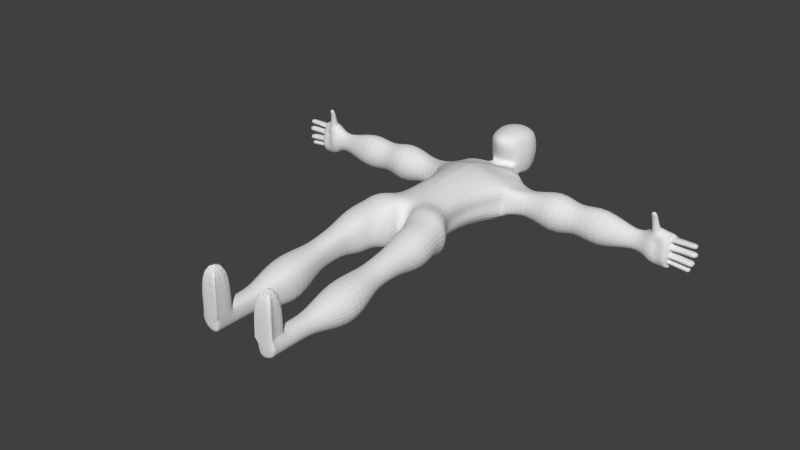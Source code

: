 # Source: FinishedCharacter2.blend  (saved by Blender 2.72.0; exported with 4.5.12 LTS)
import bpy
from mathutils import Matrix  # noqa: F401  (used for matrix-valued properties, if any)

bpy.ops.wm.read_factory_settings(use_empty=True)
scene = bpy.context.scene
scene.name = 'Scene'

# ---- collections
col_collection_1 = bpy.data.collections.new('Collection 1'); scene.collection.children.link(col_collection_1)

# ---- world
world_world = bpy.data.worlds.new('World'); scene.world = world_world
world_world.color = (0.05088, 0.05088, 0.05088)
world_world.use_sun_shadow = False
world_world.sun_shadow_jitter_overblur = 0.0
world_world.cycles.sampling_method = 'MANUAL'
world_world.cycles.sample_map_resolution = 256

# ---- meshes
me_cube_001 = bpy.data.meshes.new('Cube.001')
me_cube_001.from_pydata([(1.004, 10.28, -8.723), (1.0, 9.94, -6.438), (1.01, 12.23, -9.053), (1.0, 12.33, -6.451), (0.00972, 12.42, -9.247), (0.5097, 12.36, -9.19), (1.147, 11.73, -9.19), (1.204, 11.23, -9.247), (1.146, 10.74, -9.09), (1.146, 12.38, -8.441), (1.199, 12.48, -7.723), (1.139, 12.46, -7.028), (1.138, 11.83, -6.313), (1.195, 11.29, -6.255), (1.138, 10.63, -6.307), (1.138, 9.989, -6.944), (1.195, 10.09, -7.473), (1.14, 10.17, -8.093), (0.5, 12.47, -6.313), (0.0, 12.53, -6.256), (0.0, 9.271, -6.228), (0.5, 9.473, -6.289), (0.00972, 11.82, -9.494), (0.00972, 11.23, -9.596), (0.007484, 10.65, -9.356), (0.6141, 11.8, -9.399), (0.6574, 11.23, -9.486), (0.6121, 10.68, -9.272), (1.354, 11.82, -8.53), (1.44, 11.25, -8.566), (1.352, 10.7, -8.421), (1.445, 11.89, -7.665), (1.546, 11.3, -7.63), (1.443, 10.71, -7.583), (1.347, 11.89, -6.874), (1.433, 11.33, -6.807), (1.346, 10.69, -6.845), (0.6044, 11.9, -6.105), (0.6476, 11.15, -6.012), (0.6044, 10.27, -6.088), (0.0, 11.92, -6.009), (0.0, 11.07, -5.899), (0.0, 10.09, -5.988), (0.0, 9.226, -6.783), (0.5688, 9.458, -6.829), (0.0, 9.53, -7.443), (0.5973, 9.699, -7.445), (0.0, 9.887, -8.127), (0.5697, 9.973, -8.111), (0.5693, 12.67, -6.874), (0.0, 12.76, -6.807), (0.6008, 12.74, -7.665), (0.002891, 12.84, -7.63), (0.5765, 12.59, -8.53), (0.007544, 12.68, -8.566), (2.752, 8.724, -9.433), (2.975, 8.622, -10.22), (1.032, 3.564, -7.179), (2.997, 8.43, -8.424), (0.00945, 8.622, -11.33), (1.109, 8.622, -11.45), (0.0, 7.472, -7.474), (1.059, 7.472, -7.659), (0.008325, 9.931, -10.32), (0.00767, 10.49, -9.469), (1.082, 10.58, -9.121), (1.545, 10.02, -9.913), (0.8247, 9.957, -10.28), (0.6213, 10.52, -9.337), (1.313, 9.294, -8.189), (1.001, 10.01, -8.182), (0.0, 9.768, -8.211), (0.0, 9.013, -8.18), (0.7702, 9.099, -8.171), (0.5692, 9.866, -8.202), (1.354, 9.561, -9.184), (0.9773, 10.22, -8.79), (1.545, 10.02, -9.913), (1.723, 9.699, -10.32), (0.0, 9.013, -8.18), (0.0, 7.694, -7.632), (0.0, 1.092, -7.405), (1.109, 1.136, -10.91), (0.00945, 1.136, -10.79), (2.069, 1.136, -7.976), (0.0087, 9.639, -10.76), (0.008325, 9.931, -10.32), (0.9195, 9.635, -10.78), (0.8247, 9.957, -10.28), (2.564, 9.061, -8.095), (1.455, 9.239, -8.146), (0.8829, 7.779, -7.658), (0.7702, 9.099, -8.171), (1.511, 9.239, -9.437), (1.354, 9.561, -9.184), (2.08, 1.136, -9.661), (1.823, 1.136, -9.041), (1.823, 3.564, -9.005), (2.08, 3.568, -9.651), (0.007154, 10.1, -9.789), (0.007034, 10.24, -9.643), (0.006913, 10.38, -9.497), (1.029, 10.47, -9.199), (1.021, 10.33, -9.356), (1.1, 10.19, -9.466), (0.5712, 10.13, -9.687), (0.5407, 10.27, -9.553), (0.5103, 10.41, -9.41), (1.064, 9.616, -8.26), (1.007, 9.757, -8.281), (0.9497, 9.898, -8.303), (2.069, 3.564, -8.21), (0.00945, 3.607, -10.68), (1.109, 3.607, -10.8), (-0.003341, 3.564, -7.052), (1.032, 5.897, -7.134), (0.001059, 9.617, -8.335), (0.0, 9.324, -8.432), (0.0, 9.183, -8.298), (0.5344, 9.268, -8.318), (0.5033, 9.561, -8.301), (0.475, 9.702, -8.32), (-0.003341, 5.897, -7.063), (1.109, 5.897, -11.45), (0.00945, 5.897, -11.33), (0.9372, 9.731, -9.022), (0.8871, 9.872, -8.961), (0.8369, 10.01, -8.899), (1.634, 9.861, -10.11), (2.916, 5.988, -8.109), (0.0, 7.855, -7.687), (1.032, 1.026, -7.47), (2.939, 5.897, -10.2), (2.711, 5.899, -9.231), (0.008512, 9.743, -10.59), (0.8721, 9.796, -10.52), (1.629, 9.133, -8.107), (0.8143, 8.937, -8.116), (1.432, 9.4, -9.301), (-0.5158, -0.706, -7.695), (0.5967, -0.8574, -10.25), (0.0, -0.8574, -10.33), (0.0, -1.041, -9.423), (0.4927, -1.322, -9.33), (0.5197, -0.706, -7.657), (0.003829, -0.2048, -10.46), (0.8044, -0.2048, -10.62), (0.7273, 0.04046, -7.501), (-0.3081, 0.04046, -7.461), (2.327, 0.3197, -7.763), (2.357, 0.03681, -10.26), (2.676, -0.2054, -8.981), (0.5907, -1.937, -10.78), (0.3204, -1.545, -9.489), (0.4986, -1.672, -7.932), (1.35, -1.132, -11.13), (1.252, -0.9158, -7.26), (2.896, -0.7568, -7.369), (2.933, -0.8159, -10.56), (3.551, -0.8309, -9.051), (1.139, -2.808, -10.32), (0.9292, -3.474, -9.535), (1.067, -2.543, -8.187), (1.727, -2.003, -10.62), (1.651, -1.787, -7.605), (2.925, -1.628, -7.699), (2.954, -1.687, -10.13), (3.433, -1.702, -8.821), (1.281, -3.737, -10.46), (1.059, -4.035, -9.599), (1.09, -3.687, -8.352), (1.86, -3.437, -10.9), (1.773, -3.22, -7.703), (3.215, -3.061, -7.792), (3.247, -3.121, -10.43), (3.79, -3.136, -9.182), (1.553, -4.823, -10.07), (1.399, -4.823, -9.499), (1.42, -4.823, -8.671), (1.953, -4.823, -10.36), (1.893, -4.823, -8.24), (2.892, -4.823, -8.3), (2.915, -4.823, -10.05), (3.29, -4.823, -9.222), (1.595, -6.352, -10.14), (1.452, -6.352, -9.62), (1.472, -6.352, -8.865), (1.968, -6.352, -10.41), (1.912, -6.352, -8.472), (2.841, -6.352, -8.526), (2.862, -6.352, -10.12), (3.212, -6.352, -9.367), (1.595, -7.372, -10.31), (1.452, -7.372, -9.79), (1.472, -7.372, -9.035), (1.968, -7.372, -10.58), (1.912, -7.372, -8.642), (2.841, -7.372, -8.696), (2.862, -7.372, -10.29), (3.212, -7.372, -9.537), (1.216, -9.391, -11.33), (0.9779, -9.391, -10.46), (1.012, -9.391, -9.195), (1.837, -9.391, -11.77), (1.745, -9.391, -8.538), (3.292, -9.391, -8.629), (3.327, -9.391, -11.3), (3.909, -9.391, -10.03), (1.475, -11.06, -11.0), (1.301, -11.06, -10.37), (1.326, -11.06, -9.466), (1.926, -11.06, -11.32), (1.859, -11.06, -8.994), (2.984, -11.06, -9.059), (3.01, -11.06, -10.98), (3.434, -11.06, -10.07), (1.724, -12.38, -10.7), (1.613, -12.38, -10.3), (1.629, -12.38, -9.707), (2.012, -12.38, -10.91), (1.969, -12.38, -9.399), (2.688, -12.38, -9.441), (2.704, -12.38, -10.69), (2.975, -12.38, -10.1), (1.724, -13.66, -10.7), (1.613, -13.67, -10.3), (1.629, -13.78, -9.707), (2.012, -13.66, -10.91), (1.969, -13.85, -9.399), (2.688, -13.84, -9.441), (2.704, -13.66, -10.69), (2.975, -13.7, -10.1), (1.724, -14.25, -10.7), (1.613, -14.27, -10.3), (1.629, -14.41, -9.707), (2.012, -14.25, -10.91), (1.969, -14.5, -9.399), (2.688, -14.49, -9.441), (2.704, -14.25, -10.69), (2.975, -14.3, -10.1), (1.724, -14.84, -10.7), (1.613, -14.86, -10.3), (1.549, -14.96, -9.652), (2.012, -14.84, -10.91), (2.682, -15.03, -9.441), (2.704, -14.84, -10.69), (2.975, -14.88, -10.1), (1.724, -15.45, -10.7), (1.613, -15.45, -10.3), (1.567, -15.48, -9.652), (2.012, -15.45, -10.91), (2.701, -15.51, -9.441), (2.704, -15.45, -10.69), (2.975, -15.45, -10.1), (1.724, -15.78, -10.7), (1.613, -15.78, -10.3), (1.535, -15.78, -9.621), (2.012, -15.78, -10.91), (1.536, -15.78, -9.62), (2.92, -15.79, -9.51), (2.704, -15.78, -10.69), (2.975, -15.78, -10.1), (2.92, -15.79, -9.51), (1.535, -15.78, -9.621), (2.701, -15.51, -9.441), (1.536, -15.78, -9.62), (1.567, -15.48, -9.652), (2.682, -15.03, -9.441), (1.549, -14.96, -9.652), (2.688, -14.49, -9.441), (1.969, -14.5, -9.399), (1.629, -14.41, -9.707), (1.629, -14.41, -6.619), (1.969, -14.5, -6.312), (2.688, -14.49, -6.354), (1.549, -14.96, -6.565), (2.682, -15.03, -6.354), (1.567, -15.48, -6.565), (1.536, -15.78, -6.533), (2.701, -15.51, -6.354), (1.535, -15.78, -6.533), (2.92, -15.79, -6.423), (3.037, 7.083, -8.29), (1.044, 6.559, -7.355), (-0.001936, 6.559, -7.236), (0.00945, 7.042, -11.33), (3.109, 7.05, -10.22), (1.109, 7.042, -11.45), (2.752, 8.724, -9.433), (2.975, 8.622, -10.22), (2.997, 8.43, -8.424), (2.916, 5.988, -8.109), (2.939, 5.897, -10.2), (2.711, 5.899, -9.231), (3.037, 7.083, -8.29), (3.109, 7.05, -10.22), (4.395, 8.078, -9.461), (4.395, 7.678, -9.992), (4.386, 7.973, -8.813), (4.364, 6.753, -8.529), (4.373, 6.458, -9.707), (4.364, 6.353, -9.059), (4.373, 7.424, -8.427), (8.014, 8.025, -9.475), (4.386, 7.007, -10.09), (6.456, 8.788, -9.68), (6.456, 8.059, -10.78), (6.447, 8.596, -8.328), (6.425, 6.372, -7.736), (6.434, 5.835, -10.19), (6.425, 5.643, -8.84), (6.434, 7.595, -7.524), (9.766, 8.591, -9.643), (6.447, 6.836, -11.0), (8.014, 7.647, -10.06), (8.005, 7.925, -8.766), (7.983, 6.772, -8.454), (7.992, 6.494, -9.744), (7.983, 6.394, -9.035), (7.992, 7.406, -8.343), (12.43, 7.634, -9.327), (8.005, 7.013, -10.17), (9.766, 7.946, -10.69), (9.757, 8.421, -8.366), (9.735, 6.454, -7.805), (9.744, 6.064, -10.3), (9.735, 5.809, -9.103), (9.744, 7.494, -7.605), (13.35, 8.05, -9.462), (9.757, 7.048, -10.89), (12.43, 7.512, -9.624), (12.42, 7.584, -9.007), (12.4, 7.005, -8.957), (12.41, 6.921, -9.584), (12.4, 6.815, -9.295), (12.41, 7.296, -8.85), (13.93, 8.097, -9.481), (12.42, 7.246, -9.697), (13.35, 7.765, -10.27), (13.34, 7.949, -8.474), (13.32, 6.753, -8.223), (13.33, 6.622, -10.22), (13.32, 6.39, -9.287), (13.33, 7.371, -7.949), (13.34, 7.187, -10.55), (13.93, 7.789, -10.34), (13.92, 7.99, -8.432), (13.9, 6.73, -8.155), (13.88, 6.746, -10.22), (13.87, 6.703, -9.229), (13.91, 7.382, -7.879), (14.74, 8.097, -9.481), (13.92, 7.176, -10.63), (14.46, 8.097, -9.481), (14.46, 7.789, -10.34), (14.45, 7.99, -8.432), (14.31, 6.948, -8.235), (14.38, 6.802, -10.25), (14.37, 6.698, -9.262), (14.39, 7.384, -8.053), (13.32, 6.753, -8.223), (14.45, 7.177, -10.63), (14.74, 7.789, -10.34), (14.74, 7.99, -8.432), (14.43, 7.094, -8.281), (14.53, 6.944, -10.25), (14.52, 6.789, -9.26), (14.63, 7.382, -8.112), (14.46, 7.891, -9.959), (14.73, 7.176, -10.63), (13.33, 7.371, -7.949), (13.9, 6.73, -8.155), (13.91, 7.382, -7.879), (13.37, 6.768, -7.799), (13.37, 7.261, -7.679), (13.8, 6.75, -7.749), (13.81, 7.269, -7.622), (13.31, 6.734, -7.266), (13.32, 7.036, -7.145), (13.74, 6.723, -7.215), (13.75, 7.04, -7.089), (13.3, 6.689, -7.151), (13.31, 6.99, -7.031), (13.73, 6.678, -7.101), (13.74, 6.995, -6.975), (13.33, 6.596, -6.788), (13.33, 6.814, -6.701), (13.64, 6.588, -6.751), (13.64, 6.817, -6.661), (14.74, 8.045, -8.934), (14.74, 7.893, -9.954), (14.22, 8.097, -9.481), (14.46, 8.045, -8.933), (13.88, 6.72, -9.782), (13.65, 6.603, -9.252), (13.87, 6.857, -8.652), (14.38, 6.605, -9.811), (14.37, 6.748, -8.671), (14.52, 6.737, -9.808), (14.19, 8.045, -8.933), (14.18, 7.888, -9.964), (14.51, 6.885, -8.662), (13.61, 6.626, -9.803), (13.6, 6.762, -8.678), (14.63, 6.92, -9.331), (14.59, 7.07, -8.748), (14.59, 6.926, -9.856), (14.57, 7.105, -10.28), (14.5, 7.25, -8.355), (14.86, 7.895, -8.462), (14.87, 7.94, -8.864), (14.77, 7.105, -8.716), (14.69, 7.238, -8.384), (15.33, 7.888, -8.458), (15.33, 7.932, -8.861), (15.32, 7.077, -8.712), (15.32, 7.181, -8.303), (15.4, 7.839, -8.458), (15.4, 7.877, -8.86), (15.39, 7.133, -8.712), (15.39, 7.223, -8.303), (15.85, 7.829, -8.454), (15.86, 7.867, -8.856), (15.84, 7.123, -8.708), (15.84, 7.213, -8.299), (15.9, 7.827, -8.453), (15.9, 7.866, -8.855), (15.89, 7.122, -8.707), (15.89, 7.212, -8.298), (16.32, 7.778, -8.449), (16.32, 7.812, -8.852), (16.31, 7.16, -8.703), (16.31, 7.239, -8.294), (14.81, 7.976, -9.41), (14.81, 7.934, -8.971), (14.76, 6.981, -9.29), (14.73, 7.099, -8.822), (15.33, 7.853, -9.401), (15.33, 7.821, -8.988), (15.31, 7.085, -9.287), (15.32, 7.163, -8.848), (15.41, 7.851, -9.402), (15.41, 7.819, -8.989), (15.39, 7.083, -9.289), (15.4, 7.161, -8.849), (15.85, 7.842, -9.407), (15.86, 7.81, -8.994), (15.84, 7.074, -9.294), (15.85, 7.152, -8.854), (15.9, 7.841, -9.408), (15.9, 7.809, -8.995), (15.89, 7.073, -9.294), (15.89, 7.151, -8.855), (16.4, 7.821, -9.415), (16.41, 7.79, -9.002), (16.39, 7.068, -9.302), (16.4, 7.144, -8.862), (14.83, 7.995, -9.508), (14.79, 7.821, -9.909), (14.77, 6.941, -9.379), (14.68, 6.957, -9.825), (15.33, 7.877, -9.549), (15.29, 7.736, -9.95), (15.32, 7.016, -9.42), (15.28, 7.0, -9.866), (15.4, 7.874, -9.557), (15.37, 7.734, -9.957), (15.4, 7.014, -9.428), (15.36, 6.998, -9.874), (15.84, 7.83, -9.603), (15.81, 7.699, -10.0), (15.84, 7.029, -9.474), (15.8, 7.014, -9.92), (15.9, 7.829, -9.608), (15.86, 7.697, -10.01), (15.89, 7.028, -9.478), (15.86, 7.013, -9.924), (16.28, 7.783, -9.645), (16.25, 7.662, -10.05), (16.27, 7.047, -9.516), (16.24, 7.033, -9.962), (14.79, 7.719, -10.3), (14.81, 7.806, -9.98), (14.72, 6.954, -9.897), (14.63, 7.121, -10.25), (15.25, 7.62, -10.35), (15.28, 7.685, -10.02), (15.27, 7.015, -9.943), (15.24, 7.087, -10.3), (15.34, 7.617, -10.36), (15.36, 7.683, -10.03), (15.35, 7.013, -9.951), (15.33, 7.084, -10.31), (15.76, 7.585, -10.4), (15.78, 7.646, -10.07), (15.77, 7.025, -9.991), (15.75, 7.092, -10.35), (15.81, 7.584, -10.4), (15.83, 7.644, -10.08), (15.83, 7.024, -9.996), (15.8, 7.09, -10.35), (16.06, 7.542, -10.43), (16.09, 7.594, -10.1), (16.08, 7.058, -10.02), (16.05, 7.116, -10.38)], [], [(36, 14, 1, 15), (85, 87, 60, 59), (87, 78, 56, 60), (89, 91, 62, 58), (4, 5, 25, 22), (22, 25, 26, 23), (23, 26, 27, 24), (5, 2, 6, 25), (25, 6, 7, 26), (26, 7, 8, 27), (8, 30, 17, 0), (30, 33, 16, 17), (33, 36, 15, 16), (2, 9, 28, 6), (6, 28, 29, 7), (7, 29, 30, 8), (9, 10, 31, 28), (28, 31, 32, 29), (29, 32, 33, 30), (10, 11, 34, 31), (31, 34, 35, 32), (32, 35, 36, 33), (11, 3, 12, 34), (34, 12, 13, 35), (35, 13, 14, 36), (14, 39, 21, 1), (39, 42, 20, 21), (3, 18, 37, 12), (12, 37, 38, 13), (13, 38, 39, 14), (18, 19, 40, 37), (37, 40, 41, 38), (38, 41, 42, 39), (21, 44, 15, 1), (44, 46, 16, 15), (46, 48, 17, 16), (20, 43, 44, 21), (43, 45, 46, 44), (45, 47, 48, 46), (91, 80, 61, 62), (3, 11, 49, 18), (18, 49, 50, 19), (11, 10, 51, 49), (49, 51, 52, 50), (10, 9, 53, 51), (51, 53, 54, 52), (9, 2, 5, 53), (53, 5, 4, 54), (287, 286, 132, 123), (282, 283, 115, 129), (283, 284, 122, 115), (93, 89, 58, 55), (78, 93, 55, 56), (24, 27, 68, 64), (99, 105, 67, 63), (27, 8, 65, 68), (105, 104, 66, 67), (17, 48, 74, 70), (108, 119, 73, 69), (48, 47, 71, 74), (119, 118, 72, 73), (0, 17, 70, 76), (125, 108, 69, 75), (8, 0, 76, 65), (104, 125, 75, 66), (63, 67, 88, 86), (134, 135, 87, 85), (67, 66, 77, 88), (135, 128, 78, 87), (69, 73, 92, 90), (136, 137, 91, 89), (73, 72, 79, 92), (137, 130, 80, 91), (75, 69, 90, 94), (138, 136, 89, 93), (66, 75, 94, 77), (128, 138, 93, 78), (98, 97, 96, 95), (97, 111, 84, 96), (112, 113, 82, 83), (64, 68, 107, 101), (101, 107, 106, 100), (100, 106, 105, 99), (68, 65, 102, 107), (107, 102, 103, 106), (106, 103, 104, 105), (70, 74, 121, 110), (110, 121, 120, 109), (109, 120, 119, 108), (115, 122, 114, 57), (129, 115, 57, 111), (123, 132, 98, 113), (74, 71, 116, 121), (121, 116, 117, 120), (120, 117, 118, 119), (113, 98, 95, 82), (111, 57, 131, 84), (57, 114, 81, 131), (76, 70, 110, 127), (127, 110, 109, 126), (126, 109, 108, 125), (65, 76, 127, 102), (102, 127, 126, 103), (103, 126, 125, 104), (129, 133, 293, 291), (133, 132, 292, 293), (285, 287, 123, 124), (86, 88, 135, 134), (88, 77, 128, 135), (90, 92, 137, 136), (124, 123, 113, 112), (92, 79, 130, 137), (133, 129, 111, 97), (94, 90, 136, 138), (77, 94, 138, 128), (132, 133, 97, 98), (139, 142, 143, 144), (141, 140, 143, 142), (145, 146, 140, 141), (147, 148, 139, 144), (83, 82, 146, 145), (131, 81, 148, 147), (95, 96, 151, 150), (96, 84, 149, 151), (84, 131, 147, 149), (95, 150, 146, 82), (146, 150, 158, 155), (149, 147, 156, 157), (150, 151, 159, 158), (151, 149, 157, 159), (147, 144, 154, 156), (140, 146, 155, 152), (143, 140, 152, 153), (144, 143, 153, 154), (155, 158, 166, 163), (157, 156, 164, 165), (158, 159, 167, 166), (159, 157, 165, 167), (156, 154, 162, 164), (152, 155, 163, 160), (153, 152, 160, 161), (154, 153, 161, 162), (163, 166, 174, 171), (165, 164, 172, 173), (166, 167, 175, 174), (167, 165, 173, 175), (164, 162, 170, 172), (160, 163, 171, 168), (161, 160, 168, 169), (162, 161, 169, 170), (171, 174, 182, 179), (173, 172, 180, 181), (174, 175, 183, 182), (175, 173, 181, 183), (172, 170, 178, 180), (168, 171, 179, 176), (169, 168, 176, 177), (170, 169, 177, 178), (179, 182, 190, 187), (181, 180, 188, 189), (182, 183, 191, 190), (183, 181, 189, 191), (180, 178, 186, 188), (176, 179, 187, 184), (177, 176, 184, 185), (178, 177, 185, 186), (187, 190, 198, 195), (189, 188, 196, 197), (190, 191, 199, 198), (191, 189, 197, 199), (188, 186, 194, 196), (184, 187, 195, 192), (185, 184, 192, 193), (186, 185, 193, 194), (195, 198, 206, 203), (197, 196, 204, 205), (198, 199, 207, 206), (199, 197, 205, 207), (196, 194, 202, 204), (192, 195, 203, 200), (193, 192, 200, 201), (194, 193, 201, 202), (203, 206, 214, 211), (205, 204, 212, 213), (206, 207, 215, 214), (207, 205, 213, 215), (204, 202, 210, 212), (200, 203, 211, 208), (201, 200, 208, 209), (202, 201, 209, 210), (211, 214, 222, 219), (213, 212, 220, 221), (214, 215, 223, 222), (215, 213, 221, 223), (212, 210, 218, 220), (208, 211, 219, 216), (209, 208, 216, 217), (210, 209, 217, 218), (219, 222, 230, 227), (221, 220, 228, 229), (222, 223, 231, 230), (223, 221, 229, 231), (220, 218, 226, 228), (216, 219, 227, 224), (217, 216, 224, 225), (218, 217, 225, 226), (227, 230, 238, 235), (229, 228, 236, 237), (230, 231, 239, 238), (231, 229, 237, 239), (228, 226, 234, 236), (224, 227, 235, 232), (225, 224, 232, 233), (226, 225, 233, 234), (235, 238, 245, 243), (238, 239, 246, 245), (239, 237, 244, 246), (232, 235, 243, 240), (233, 232, 240, 241), (234, 233, 241, 242), (243, 245, 252, 250), (245, 246, 253, 252), (246, 244, 251, 253), (240, 243, 250, 247), (241, 240, 247, 248), (242, 241, 248, 249), (250, 252, 260, 257), (252, 253, 261, 260), (253, 251, 259, 261), (247, 250, 257, 254), (248, 247, 254, 255), (249, 248, 255, 256), (256, 255, 254, 257, 260, 261, 259, 258), (259, 251, 264, 262), (258, 259, 262, 265), (242, 249, 266, 268), (249, 256, 263, 266), (263, 265, 278, 280), (262, 264, 279, 281), (265, 262, 281, 278), (268, 266, 277, 275), (264, 267, 276, 279), (266, 263, 280, 277), (271, 268, 275, 272), (267, 269, 274, 276), (269, 270, 273, 274), (270, 271, 272, 273), (236, 234, 271, 270), (237, 236, 270, 269), (244, 237, 269, 267), (234, 242, 268, 271), (251, 244, 267, 264), (60, 56, 286, 287), (58, 62, 283, 282), (62, 61, 284, 283), (282, 129, 291, 294), (286, 56, 289, 295), (59, 60, 287, 285), (291, 293, 301, 299), (293, 292, 300, 301), (294, 291, 299, 302), (295, 289, 297, 304), (132, 286, 295, 292), (58, 282, 294, 290), (55, 58, 290, 288), (56, 55, 288, 289), (299, 301, 310, 308), (301, 300, 309, 310), (302, 299, 308, 311), (304, 297, 306, 313), (292, 295, 304, 300), (290, 294, 302, 298), (288, 290, 298, 296), (289, 288, 296, 297), (308, 310, 318, 316), (310, 309, 317, 318), (311, 308, 316, 319), (313, 306, 314, 321), (300, 304, 313, 309), (298, 302, 311, 307), (296, 298, 307, 305), (297, 296, 305, 306), (316, 318, 326, 324), (318, 317, 325, 326), (319, 316, 324, 327), (321, 314, 322, 329), (309, 313, 321, 317), (307, 311, 319, 315), (305, 307, 315, 303), (306, 305, 303, 314), (324, 326, 334, 332), (326, 325, 333, 334), (327, 324, 332, 335), (329, 322, 330, 337), (317, 321, 329, 325), (315, 319, 327, 323), (303, 315, 323, 312), (314, 303, 312, 322), (332, 334, 342, 340), (334, 333, 341, 342), (335, 332, 340, 343), (337, 330, 338, 344), (325, 329, 337, 333), (323, 327, 335, 331), (312, 323, 331, 320), (322, 312, 320, 330), (340, 342, 394, 403, 395, 347), (342, 341, 348, 393, 402, 394), (347, 350, 372, 371), (344, 338, 345, 352), (333, 337, 344, 341), (331, 335, 343, 339), (320, 331, 339, 328), (330, 320, 328, 338), (347, 395, 397, 356), (393, 348, 357, 396), (350, 347, 356, 359), (352, 345, 354, 361), (341, 344, 352, 348), (339, 343, 350, 346), (328, 339, 346, 336), (338, 328, 336, 345), (356, 397, 401, 364), (396, 357, 365, 398), (359, 356, 364, 367), (361, 354, 362, 369), (348, 352, 361, 357), (346, 350, 359, 355), (336, 346, 355, 392, 399, 391), (345, 336, 391, 400, 368, 354), (368, 353, 351, 390), (368, 400, 391, 353), (391, 399, 392, 353), (353, 392, 389, 351), (357, 361, 369, 365), (355, 359, 367, 363), (392, 355, 363, 389), (354, 368, 390, 362), (371, 372, 376, 375), (350, 343, 370, 372), (343, 340, 360, 370), (340, 347, 371, 360), (375, 376, 380, 379), (372, 370, 374, 376), (370, 360, 373, 374), (360, 371, 375, 373), (379, 380, 384, 383), (376, 374, 378, 380), (374, 373, 377, 378), (373, 375, 379, 377), (383, 384, 388, 387), (380, 378, 382, 384), (378, 377, 381, 382), (377, 379, 383, 381), (386, 385, 387, 388), (384, 382, 386, 388), (382, 381, 385, 386), (381, 383, 387, 385), (358, 396, 398, 366), (395, 349, 358, 397), (394, 402, 393, 349), (349, 393, 396, 358), (397, 358, 366, 401), (406, 398, 365, 407), (395, 403, 394, 349), (404, 366, 398, 406), (404, 405, 401, 366), (405, 408, 364, 401), (406, 407, 484, 483), (404, 406, 460, 459), (405, 404, 435, 436), (408, 405, 411, 412), (365, 369, 362, 407), (367, 364, 408, 363), (412, 411, 415, 416), (363, 408, 412, 409), (405, 389, 410, 411), (389, 363, 409, 410), (416, 415, 419, 420), (409, 412, 416, 413), (411, 410, 414, 415), (410, 409, 413, 414), (420, 419, 423, 424), (413, 416, 420, 417), (415, 414, 418, 419), (414, 413, 417, 418), (424, 423, 427, 428), (417, 420, 424, 421), (419, 418, 422, 423), (418, 417, 421, 422), (428, 427, 431, 432), (421, 424, 428, 425), (423, 422, 426, 427), (422, 421, 425, 426), (430, 429, 432, 431), (425, 428, 432, 429), (427, 426, 430, 431), (426, 425, 429, 430), (436, 435, 439, 440), (389, 405, 436, 434), (404, 351, 433, 435), (351, 389, 434, 433), (440, 439, 443, 444), (434, 436, 440, 438), (435, 433, 437, 439), (433, 434, 438, 437), (444, 443, 447, 448), (438, 440, 444, 442), (439, 437, 441, 443), (437, 438, 442, 441), (448, 447, 451, 452), (442, 444, 448, 446), (443, 441, 445, 447), (441, 442, 446, 445), (452, 451, 455, 456), (446, 448, 452, 450), (447, 445, 449, 451), (445, 446, 450, 449), (453, 454, 456, 455), (450, 452, 456, 454), (451, 449, 453, 455), (449, 450, 454, 453), (459, 460, 464, 463), (406, 390, 458, 460), (351, 404, 459, 457), (390, 351, 457, 458), (463, 464, 468, 467), (460, 458, 462, 464), (457, 459, 463, 461), (458, 457, 461, 462), (467, 468, 472, 471), (464, 462, 466, 468), (461, 463, 467, 465), (462, 461, 465, 466), (471, 472, 476, 475), (468, 466, 470, 472), (465, 467, 471, 469), (466, 465, 469, 470), (475, 476, 480, 479), (472, 470, 474, 476), (469, 471, 475, 473), (470, 469, 473, 474), (477, 479, 480, 478), (476, 474, 478, 480), (473, 475, 479, 477), (474, 473, 477, 478), (483, 484, 488, 487), (407, 362, 481, 484), (390, 406, 483, 482), (362, 390, 482, 481), (487, 488, 492, 491), (484, 481, 485, 488), (482, 483, 487, 486), (481, 482, 486, 485), (491, 492, 496, 495), (488, 485, 489, 492), (486, 487, 491, 490), (485, 486, 490, 489), (495, 496, 500, 499), (492, 489, 493, 496), (490, 491, 495, 494), (489, 490, 494, 493), (499, 500, 504, 503), (496, 493, 497, 500), (494, 495, 499, 498), (493, 494, 498, 497), (502, 503, 504, 501), (500, 497, 501, 504), (498, 499, 503, 502), (497, 498, 502, 501), (278, 281, 279, 276, 274, 273, 272, 275, 277, 280)])
_k = set([(0, 8), (0, 17), (0, 76), (1, 14), (1, 15), (1, 21), (2, 5), (2, 6), (2, 9), (3, 11), (3, 12), (3, 18), (4, 5), (4, 22), (4, 54), (5, 25), (5, 53), (6, 7), (6, 25), (6, 28), (7, 8), (7, 26), (7, 29), (8, 27), (8, 30), (8, 65), (9, 10), (9, 28), (9, 53), (10, 11), (10, 31), (10, 51), (11, 34), (11, 49), (12, 13), (12, 34), (12, 37), (13, 14), (13, 35), (13, 38), (14, 36), (14, 39), (15, 16), (15, 36), (15, 44), (16, 17), (16, 33), (16, 46), (17, 30), (17, 48), (17, 70), (18, 19), (18, 37), (18, 49), (19, 40), (19, 50), (20, 21), (20, 42), (20, 43), (21, 39), (21, 44), (22, 23), (22, 25), (23, 24), (23, 26), (24, 27), (24, 64), (25, 26), (26, 27), (27, 68), (28, 29), (28, 31), (29, 30), (29, 32), (30, 33), (31, 32), (31, 34), (32, 33), (32, 35), (33, 36), (34, 35), (35, 36), (37, 38), (37, 40), (38, 39), (38, 41), (39, 42), (40, 41), (41, 42), (43, 44), (43, 45), (44, 46), (45, 46), (45, 47), (46, 48), (47, 48), (47, 71), (48, 74), (49, 50), (49, 51), (50, 52), (51, 52), (51, 53), (52, 54), (53, 54), (55, 56), (55, 58), (55, 93), (55, 288), (56, 60), (56, 78), (56, 286), (56, 289), (57, 111), (57, 114), (57, 115), (57, 131), (58, 62), (58, 89), (58, 282), (58, 290), (59, 60), (59, 85), (59, 285), (60, 87), (60, 287), (61, 62), (61, 80), (61, 284), (62, 91), (62, 283), (63, 67), (63, 86), (63, 99), (64, 68), (64, 101), (65, 68), (65, 76), (65, 102), (66, 67), (66, 75), (66, 77), (66, 104), (67, 88), (67, 105), (68, 107), (69, 73), (69, 75), (69, 90), (69, 108), (70, 74), (70, 76), (70, 110), (71, 74), (71, 116), (72, 73), (72, 79), (72, 118), (73, 92), (73, 119), (74, 121), (75, 94), (75, 125), (76, 127), (77, 88), (77, 94), (77, 128), (78, 87), (78, 93), (78, 128), (79, 92), (79, 130), (80, 91), (80, 130), (81, 114), (81, 131), (81, 148), (82, 83), (82, 95), (82, 113), (82, 146), (83, 112), (83, 145), (84, 96), (84, 111), (84, 131), (84, 149), (85, 87), (85, 134), (86, 88), (86, 134), (87, 135), (88, 135), (89, 91), (89, 93), (89, 136), (90, 92), (90, 94), (90, 136), (91, 137), (92, 137), (93, 138), (94, 138), (95, 96), (95, 98), (95, 150), (96, 97), (96, 151), (97, 98), (97, 111), (97, 133), (98, 113), (98, 132), (99, 100), (99, 105), (100, 101), (100, 106), (101, 107), (102, 103), (102, 107), (102, 127), (103, 104), (103, 106), (103, 126), (104, 105), (104, 125), (105, 106), (106, 107), (108, 109), (108, 119), (108, 125), (109, 110), (109, 120), (109, 126), (110, 121), (110, 127), (111, 129), (112, 113), (112, 124), (113, 123), (114, 122), (115, 122), (115, 129), (115, 283), (116, 117), (116, 121), (117, 118), (117, 120), (118, 119), (119, 120), (120, 121), (122, 284), (123, 124), (123, 132), (123, 287), (124, 285), (125, 126), (126, 127), (128, 135), (128, 138), (129, 133), (129, 282), (129, 291), (130, 137), (131, 147), (132, 133), (132, 286), (132, 292), (133, 293), (134, 135), (136, 137), (136, 138), (139, 142), (139, 144), (139, 148), (140, 141), (140, 143), (140, 146), (140, 152), (141, 142), (141, 145), (142, 143), (143, 144), (143, 153), (144, 147), (144, 154), (145, 146), (146, 150), (146, 155), (147, 148), (147, 149), (147, 156), (149, 151), (149, 157), (150, 151), (150, 158), (151, 159), (152, 153), (152, 155), (152, 160), (153, 154), (153, 161), (154, 156), (154, 162), (155, 158), (155, 163), (156, 157), (156, 164), (157, 159), (157, 165), (158, 159), (158, 166), (159, 167), (160, 161), (160, 163), (160, 168), (161, 162), (161, 169), (162, 164), (162, 170), (163, 166), (163, 171), (164, 165), (164, 172), (165, 167), (165, 173), (166, 167), (166, 174), (167, 175), (168, 169), (168, 171), (168, 176), (169, 170), (169, 177), (170, 172), (170, 178), (171, 174), (171, 179), (172, 173), (172, 180), (173, 175), (173, 181), (174, 175), (174, 182), (175, 183), (176, 177), (176, 179), (176, 184), (177, 178), (177, 185), (178, 180), (178, 186), (179, 182), (179, 187), (180, 181), (180, 188), (181, 183), (181, 189), (182, 183), (182, 190), (183, 191), (184, 185), (184, 187), (184, 192), (185, 186), (185, 193), (186, 188), (186, 194), (187, 190), (187, 195), (188, 189), (188, 196), (189, 191), (189, 197), (190, 191), (190, 198), (191, 199), (192, 193), (192, 195), (192, 200), (193, 194), (193, 201), (194, 196), (194, 202), (195, 198), (195, 203), (196, 197), (196, 204), (197, 199), (197, 205), (198, 199), (198, 206), (199, 207), (200, 201), (200, 203), (200, 208), (201, 202), (201, 209), (202, 204), (202, 210), (203, 206), (203, 211), (204, 205), (204, 212), (205, 207), (205, 213), (206, 207), (206, 214), (207, 215), (208, 209), (208, 211), (208, 216), (209, 210), (209, 217), (210, 212), (210, 218), (211, 214), (211, 219), (212, 213), (212, 220), (213, 215), (213, 221), (214, 215), (214, 222), (215, 223), (216, 217), (216, 219), (216, 224), (217, 218), (217, 225), (218, 220), (218, 226), (219, 222), (219, 227), (220, 221), (220, 228), (221, 223), (221, 229), (222, 223), (222, 230), (223, 231), (224, 225), (224, 227), (224, 232), (225, 226), (225, 233), (226, 228), (226, 234), (227, 230), (227, 235), (228, 229), (228, 236), (229, 231), (229, 237), (230, 231), (230, 238), (231, 239), (232, 233), (232, 235), (232, 240), (233, 234), (233, 241), (234, 236), (234, 242), (235, 238), (235, 243), (236, 237), (237, 239), (237, 244), (238, 239), (238, 245), (239, 246), (240, 241), (240, 243), (240, 247), (241, 242), (241, 248), (242, 249), (243, 245), (243, 250), (244, 246), (244, 251), (245, 246), (245, 252), (246, 253), (247, 248), (247, 250), (247, 254), (248, 249), (248, 255), (249, 256), (250, 252), (250, 257), (251, 253), (251, 259), (252, 253), (252, 260), (253, 261), (254, 255), (254, 257), (255, 256), (256, 258), (257, 260), (258, 259), (259, 261), (260, 261), (262, 264), (262, 265), (263, 266), (264, 267), (266, 268), (267, 269), (268, 271), (269, 270), (270, 271), (272, 273), (272, 275), (273, 274), (274, 276), (275, 277), (276, 279), (277, 280), (278, 281), (279, 281), (282, 283), (282, 294), (283, 284), (285, 287), (286, 287), (286, 295), (288, 289), (288, 290), (288, 296), (289, 295), (289, 297), (290, 294), (290, 298), (291, 293), (291, 294), (291, 299), (292, 293), (292, 295), (292, 300), (293, 301), (294, 302), (295, 304), (296, 297), (296, 298), (296, 305), (297, 304), (297, 306), (298, 302), (298, 307), (299, 301), (299, 302), (299, 308), (300, 301), (300, 304), (300, 309), (301, 310), (302, 311), (303, 305), (303, 312), (303, 314), (303, 315), (304, 313), (305, 306), (305, 307), (306, 313), (306, 314), (307, 311), (307, 315), (308, 310), (308, 311), (308, 316), (309, 310), (309, 313), (309, 317), (310, 318), (311, 319), (312, 320), (312, 322), (312, 323), (313, 321), (314, 321), (314, 322), (315, 319), (315, 323), (316, 318), (316, 319), (316, 324), (317, 318), (317, 321), (317, 325), (318, 326), (319, 327), (320, 328), (320, 330), (320, 331), (321, 329), (322, 329), (322, 330), (323, 327), (323, 331), (324, 326), (324, 327), (324, 332), (325, 326), (325, 329), (325, 333), (326, 334), (327, 335), (328, 336), (328, 338), (328, 339), (329, 337), (330, 337), (330, 338), (331, 335), (331, 339), (332, 334), (332, 335), (332, 340), (333, 334), (333, 337), (333, 341), (334, 342), (335, 343), (336, 345), (336, 346), (336, 391), (337, 344), (338, 344), (338, 345), (339, 343), (339, 346), (340, 342), (340, 343), (340, 347), (340, 360), (341, 342), (341, 344), (341, 348), (342, 394), (343, 350), (343, 370), (344, 352), (345, 352), (345, 354), (346, 350), (346, 355), (347, 350), (347, 356), (347, 371), (347, 395), (348, 352), (348, 357), (348, 393), (349, 358), (349, 393), (349, 394), (349, 395), (350, 359), (350, 372), (351, 353), (351, 389), (351, 390), (351, 404), (351, 433), (351, 457), (352, 361), (353, 368), (353, 391), (353, 392), (354, 361), (354, 362), (354, 368), (355, 359), (355, 363), (355, 392), (356, 359), (356, 364), (356, 397), (357, 361), (357, 365), (357, 396), (358, 366), (358, 396), (358, 397), (359, 367), (360, 370), (360, 371), (360, 373), (361, 369), (362, 369), (362, 390), (362, 407), (362, 481), (363, 367), (363, 389), (363, 408), (363, 409), (364, 367), (364, 401), (364, 408), (365, 369), (365, 398), (365, 407), (366, 398), (366, 401), (366, 404), (368, 390), (368, 400), (370, 372), (370, 374), (371, 372), (371, 375), (372, 376), (373, 374), (373, 375), (373, 377), (374, 376), (374, 378), (375, 376), (375, 379), (376, 380), (377, 378), (377, 379), (377, 381), (378, 380), (378, 382), (379, 380), (379, 383), (380, 384), (381, 382), (381, 383), (381, 385), (382, 384), (382, 386), (383, 384), (383, 387), (384, 388), (385, 386), (385, 387), (386, 388), (387, 388), (389, 392), (389, 405), (389, 410), (389, 434), (390, 406), (390, 458), (390, 482), (391, 399), (391, 400), (392, 399), (393, 396), (393, 402), (394, 402), (394, 403), (395, 397), (395, 403), (396, 398), (397, 401), (398, 406), (401, 405), (404, 405), (404, 406), (404, 435), (404, 459), (405, 408), (405, 411), (405, 436), (406, 407), (406, 460), (406, 483), (407, 484), (408, 412), (409, 410), (409, 412), (409, 413), (410, 411), (410, 414), (411, 412), (411, 415), (412, 416), (413, 414), (413, 416), (413, 417), (414, 415), (414, 418), (415, 416), (415, 419), (416, 420), (417, 418), (417, 420), (417, 421), (418, 419), (418, 422), (419, 420), (419, 423), (420, 424), (421, 422), (421, 424), (421, 425), (422, 423), (422, 426), (423, 424), (423, 427), (424, 428), (425, 426), (425, 428), (425, 429), (426, 427), (426, 430), (427, 428), (427, 431), (428, 432), (429, 430), (429, 432), (430, 431), (431, 432), (433, 434), (433, 435), (433, 437), (434, 436), (434, 438), (435, 436), (435, 439), (436, 440), (437, 438), (437, 439), (437, 441), (438, 440), (438, 442), (439, 440), (439, 443), (440, 444), (441, 442), (441, 443), (441, 445), (442, 444), (442, 446), (443, 444), (443, 447), (444, 448), (445, 446), (445, 447), (445, 449), (446, 448), (446, 450), (447, 448), (447, 451), (448, 452), (449, 450), (449, 451), (449, 453), (450, 452), (450, 454), (451, 452), (451, 455), (452, 456), (453, 454), (453, 455), (454, 456), (455, 456), (457, 458), (457, 459), (457, 461), (458, 460), (458, 462), (459, 460), (459, 463), (460, 464), (461, 462), (461, 463), (461, 465), (462, 464), (462, 466), (463, 464), (463, 467), (464, 468), (465, 466), (465, 467), (465, 469), (466, 468), (466, 470), (467, 468), (467, 471), (468, 472), (469, 470), (469, 471), (469, 473), (470, 472), (470, 474), (471, 472), (471, 475), (472, 476), (473, 474), (473, 475), (473, 477), (474, 476), (474, 478), (475, 476), (475, 479), (476, 480), (477, 478), (477, 479), (478, 480), (479, 480), (481, 482), (481, 484), (481, 485), (482, 483), (482, 486), (483, 484), (483, 487), (484, 488), (485, 486), (485, 488), (485, 489), (486, 487), (486, 490), (487, 488), (487, 491), (488, 492), (489, 490), (489, 492), (489, 493), (490, 491), (490, 494), (491, 492), (491, 495), (492, 496), (493, 494), (493, 496), (493, 497), (494, 495), (494, 498), (495, 496), (495, 499), (496, 500), (497, 498), (497, 500), (497, 501), (498, 499), (498, 502), (499, 500), (499, 503), (500, 504), (501, 502), (501, 504), (502, 503), (503, 504)])
me_cube_001.attributes.new('sharp_edge', 'BOOLEAN', 'EDGE').data.foreach_set('value', [ (min(e.vertices), max(e.vertices)) in _k for e in me_cube_001.edges])
me_cube_001.use_remesh_preserve_volume = False
me_cube_001.use_remesh_preserve_attributes = False
me_cube_001.use_mirror_vertex_groups = False
me_cube_001.update()

# ---- objects
ob_cube = bpy.data.objects.new('Cube', me_cube_001)

# ---- transforms, parenting, visibility, modifiers, constraints
ob_cube.location = (0.0, 0.0, 0.0)
ob_cube.lineart.crease_threshold = 0.0
_m = ob_cube.modifiers.new('Mirror', 'MIRROR')
_m.use_clip = True
_m = ob_cube.modifiers.new('Subsurf', 'SUBSURF')
_m.uv_smooth = 'PRESERVE_CORNERS'
_m.quality = 2
_m.levels = 2
_m.show_only_control_edges = False

# ---- collection membership
col_collection_1.objects.link(ob_cube)

# ---- scene / render settings (as saved in the file)
scene.frame_start = 1; scene.frame_end = 250; scene.frame_set(10)
scene.render.engine = 'BLENDER_EEVEE_NEXT'
scene.render.resolution_percentage = 50
scene.render.dither_intensity = 0.0
scene.cycles.use_denoising = False
scene.cycles.samples = 10
scene.cycles.sampling_pattern = 'TABULATED_SOBOL'
scene.cycles.light_sampling_threshold = 0.0
scene.cycles.use_adaptive_sampling = False
scene.cycles.use_light_tree = False
scene.cycles.blur_glossy = 0.0
scene.cycles.pixel_filter_type = 'GAUSSIAN'
scene.cycles.sample_clamp_indirect = 0.0
scene.view_settings.view_transform = 'Standard'
bpy.context.view_layer.update()

# ---- added for rendering (the .blend has no active camera and no usable light): camera, sun
cam_auto = bpy.data.cameras.new('AutoCamera')
cam_auto.lens = 50.0
cam_auto.sensor_width = 36.0
cam_auto.clip_end = 1000.0
ob_auto_camera = bpy.data.objects.new('AutoCamera', cam_auto)
scene.collection.objects.link(ob_auto_camera)
ob_auto_camera.location = (40.6618, -50.2693, 23.6938)
ob_auto_camera.rotation_euler = (1.09748, -7.21219e-08, 0.694738)
scene.camera = ob_auto_camera
light_auto_sun = bpy.data.lights.new('AutoSun', 'SUN')
light_auto_sun.energy = 3.0
light_auto_sun.angle = 0.0523599
ob_auto_sun = bpy.data.objects.new('AutoSun', light_auto_sun)
scene.collection.objects.link(ob_auto_sun)
ob_auto_sun.rotation_euler = (0.872665, 0.174533, 0.523599)
bpy.context.view_layer.update()
